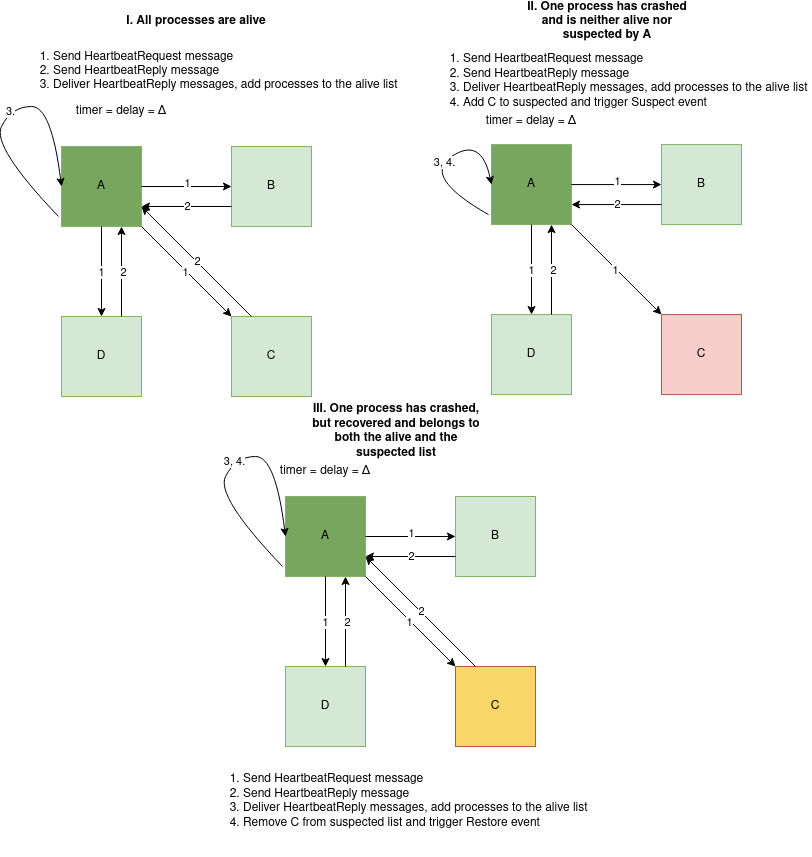

The diagram above was exported from draw.io. Its source (the exported page's mxGraphModel, read from the mxfile embedded in the PNG):
<mxGraphModel dx="1402" dy="730" grid="1" gridSize="10" guides="1" tooltips="1" connect="1" arrows="1" fold="1" page="1" pageScale="1" pageWidth="850" pageHeight="1100" math="0" shadow="0">
  <root>
    <mxCell id="0" />
    <mxCell id="1" parent="0" />
    <mxCell id="PtrqWuawoQSoD1VGYV8C-1" value="A" style="whiteSpace=wrap;html=1;aspect=fixed;fillColor=#78A65F;strokeColor=#82b366;" parent="1" vertex="1">
      <mxGeometry x="90" y="170" width="80" height="80" as="geometry" />
    </mxCell>
    <mxCell id="PtrqWuawoQSoD1VGYV8C-2" value="B" style="whiteSpace=wrap;html=1;aspect=fixed;fillColor=#d5e8d4;strokeColor=#82b366;" parent="1" vertex="1">
      <mxGeometry x="260" y="170" width="80" height="80" as="geometry" />
    </mxCell>
    <mxCell id="PtrqWuawoQSoD1VGYV8C-3" value="D" style="whiteSpace=wrap;html=1;aspect=fixed;fillColor=#d5e8d4;strokeColor=#82b366;" parent="1" vertex="1">
      <mxGeometry x="90" y="340" width="80" height="80" as="geometry" />
    </mxCell>
    <mxCell id="PtrqWuawoQSoD1VGYV8C-4" value="C" style="whiteSpace=wrap;html=1;aspect=fixed;fillColor=#d5e8d4;strokeColor=#82b366;" parent="1" vertex="1">
      <mxGeometry x="260" y="340" width="80" height="80" as="geometry" />
    </mxCell>
    <mxCell id="PtrqWuawoQSoD1VGYV8C-5" value="timer = delay = Δ" style="text;html=1;strokeColor=none;fillColor=none;align=center;verticalAlign=middle;whiteSpace=wrap;rounded=0;" parent="1" vertex="1">
      <mxGeometry x="95" y="120" width="110" height="30" as="geometry" />
    </mxCell>
    <mxCell id="PtrqWuawoQSoD1VGYV8C-6" value="" style="endArrow=classic;html=1;rounded=0;exitX=1;exitY=0.5;exitDx=0;exitDy=0;entryX=0;entryY=0.5;entryDx=0;entryDy=0;" parent="1" source="PtrqWuawoQSoD1VGYV8C-1" target="PtrqWuawoQSoD1VGYV8C-2" edge="1">
      <mxGeometry width="50" height="50" relative="1" as="geometry">
        <mxPoint x="330" y="360" as="sourcePoint" />
        <mxPoint x="380" y="310" as="targetPoint" />
      </mxGeometry>
    </mxCell>
    <mxCell id="PtrqWuawoQSoD1VGYV8C-11" value="1" style="edgeLabel;html=1;align=center;verticalAlign=middle;resizable=0;points=[];" parent="PtrqWuawoQSoD1VGYV8C-6" vertex="1" connectable="0">
      <mxGeometry x="-0.0111" y="4" relative="1" as="geometry">
        <mxPoint as="offset" />
      </mxGeometry>
    </mxCell>
    <mxCell id="PtrqWuawoQSoD1VGYV8C-7" value="" style="endArrow=classic;html=1;rounded=0;exitX=1;exitY=1;exitDx=0;exitDy=0;entryX=0;entryY=0;entryDx=0;entryDy=0;" parent="1" source="PtrqWuawoQSoD1VGYV8C-1" target="PtrqWuawoQSoD1VGYV8C-4" edge="1">
      <mxGeometry width="50" height="50" relative="1" as="geometry">
        <mxPoint x="330" y="360" as="sourcePoint" />
        <mxPoint x="380" y="310" as="targetPoint" />
      </mxGeometry>
    </mxCell>
    <mxCell id="PtrqWuawoQSoD1VGYV8C-10" value="1" style="edgeLabel;html=1;align=center;verticalAlign=middle;resizable=0;points=[];" parent="PtrqWuawoQSoD1VGYV8C-7" vertex="1" connectable="0">
      <mxGeometry x="-0.0031" y="-1" relative="1" as="geometry">
        <mxPoint as="offset" />
      </mxGeometry>
    </mxCell>
    <mxCell id="PtrqWuawoQSoD1VGYV8C-8" value="" style="endArrow=classic;html=1;rounded=0;exitX=0.5;exitY=1;exitDx=0;exitDy=0;entryX=0.5;entryY=0;entryDx=0;entryDy=0;" parent="1" source="PtrqWuawoQSoD1VGYV8C-1" target="PtrqWuawoQSoD1VGYV8C-3" edge="1">
      <mxGeometry width="50" height="50" relative="1" as="geometry">
        <mxPoint x="330" y="360" as="sourcePoint" />
        <mxPoint x="380" y="310" as="targetPoint" />
      </mxGeometry>
    </mxCell>
    <mxCell id="PtrqWuawoQSoD1VGYV8C-12" value="1" style="edgeLabel;html=1;align=center;verticalAlign=middle;resizable=0;points=[];" parent="PtrqWuawoQSoD1VGYV8C-8" vertex="1" connectable="0">
      <mxGeometry x="0.0063" y="-1" relative="1" as="geometry">
        <mxPoint as="offset" />
      </mxGeometry>
    </mxCell>
    <mxCell id="PtrqWuawoQSoD1VGYV8C-9" value="&lt;div align=&quot;left&quot;&gt;&lt;ol&gt;&lt;li&gt;Send HeartbeatRequest message&lt;/li&gt;&lt;li&gt;Send HeartbeatReply message&lt;/li&gt;&lt;li&gt;Deliver HeartbeatReply messages, add processes to the alive list&lt;br&gt;&lt;/li&gt;&lt;/ol&gt;&lt;/div&gt;" style="text;html=1;strokeColor=none;fillColor=none;align=left;verticalAlign=middle;whiteSpace=wrap;rounded=0;" parent="1" vertex="1">
      <mxGeometry x="40" y="40" width="420" height="110" as="geometry" />
    </mxCell>
    <mxCell id="PtrqWuawoQSoD1VGYV8C-13" value="" style="endArrow=classic;html=1;rounded=0;exitX=0.25;exitY=0;exitDx=0;exitDy=0;entryX=1;entryY=0.75;entryDx=0;entryDy=0;" parent="1" source="PtrqWuawoQSoD1VGYV8C-4" target="PtrqWuawoQSoD1VGYV8C-1" edge="1">
      <mxGeometry width="50" height="50" relative="1" as="geometry">
        <mxPoint x="290" y="510" as="sourcePoint" />
        <mxPoint x="340" y="460" as="targetPoint" />
      </mxGeometry>
    </mxCell>
    <mxCell id="PtrqWuawoQSoD1VGYV8C-14" value="2" style="edgeLabel;html=1;align=center;verticalAlign=middle;resizable=0;points=[];" parent="PtrqWuawoQSoD1VGYV8C-13" vertex="1" connectable="0">
      <mxGeometry x="0.0082" y="-1" relative="1" as="geometry">
        <mxPoint as="offset" />
      </mxGeometry>
    </mxCell>
    <mxCell id="PtrqWuawoQSoD1VGYV8C-15" value="" style="endArrow=classic;html=1;rounded=0;exitX=0;exitY=0.75;exitDx=0;exitDy=0;entryX=1;entryY=0.75;entryDx=0;entryDy=0;" parent="1" source="PtrqWuawoQSoD1VGYV8C-2" target="PtrqWuawoQSoD1VGYV8C-1" edge="1">
      <mxGeometry width="50" height="50" relative="1" as="geometry">
        <mxPoint x="560" y="540" as="sourcePoint" />
        <mxPoint x="180" y="200" as="targetPoint" />
      </mxGeometry>
    </mxCell>
    <mxCell id="PtrqWuawoQSoD1VGYV8C-16" value="2" style="edgeLabel;html=1;align=center;verticalAlign=middle;resizable=0;points=[];" parent="PtrqWuawoQSoD1VGYV8C-15" vertex="1" connectable="0">
      <mxGeometry x="0.0082" y="-1" relative="1" as="geometry">
        <mxPoint as="offset" />
      </mxGeometry>
    </mxCell>
    <mxCell id="PtrqWuawoQSoD1VGYV8C-17" value="" style="endArrow=classic;html=1;rounded=0;exitX=0.75;exitY=0;exitDx=0;exitDy=0;entryX=0.75;entryY=1;entryDx=0;entryDy=0;" parent="1" source="PtrqWuawoQSoD1VGYV8C-3" target="PtrqWuawoQSoD1VGYV8C-1" edge="1">
      <mxGeometry width="50" height="50" relative="1" as="geometry">
        <mxPoint x="570" y="550" as="sourcePoint" />
        <mxPoint x="190" y="210" as="targetPoint" />
      </mxGeometry>
    </mxCell>
    <mxCell id="PtrqWuawoQSoD1VGYV8C-18" value="2" style="edgeLabel;html=1;align=center;verticalAlign=middle;resizable=0;points=[];" parent="PtrqWuawoQSoD1VGYV8C-17" vertex="1" connectable="0">
      <mxGeometry x="0.0082" y="-1" relative="1" as="geometry">
        <mxPoint as="offset" />
      </mxGeometry>
    </mxCell>
    <mxCell id="PtrqWuawoQSoD1VGYV8C-19" value="" style="curved=1;endArrow=classic;html=1;rounded=0;entryX=0;entryY=0.5;entryDx=0;entryDy=0;exitX=-0.037;exitY=0.875;exitDx=0;exitDy=0;exitPerimeter=0;" parent="1" source="PtrqWuawoQSoD1VGYV8C-1" target="PtrqWuawoQSoD1VGYV8C-1" edge="1">
      <mxGeometry width="50" height="50" relative="1" as="geometry">
        <mxPoint x="290" y="420" as="sourcePoint" />
        <mxPoint x="340" y="370" as="targetPoint" />
        <Array as="points">
          <mxPoint x="20" y="170" />
          <mxPoint x="40" y="130" />
          <mxPoint x="80" y="130" />
        </Array>
      </mxGeometry>
    </mxCell>
    <mxCell id="PtrqWuawoQSoD1VGYV8C-20" value="3." style="edgeLabel;html=1;align=center;verticalAlign=middle;resizable=0;points=[];" parent="PtrqWuawoQSoD1VGYV8C-19" vertex="1" connectable="0">
      <mxGeometry x="0.0462" y="-1" relative="1" as="geometry">
        <mxPoint as="offset" />
      </mxGeometry>
    </mxCell>
    <mxCell id="PtrqWuawoQSoD1VGYV8C-21" value="A" style="whiteSpace=wrap;html=1;aspect=fixed;fillColor=#78A65F;strokeColor=#82b366;" parent="1" vertex="1">
      <mxGeometry x="520" y="168.07" width="80" height="80" as="geometry" />
    </mxCell>
    <mxCell id="PtrqWuawoQSoD1VGYV8C-22" value="B" style="whiteSpace=wrap;html=1;aspect=fixed;fillColor=#d5e8d4;strokeColor=#82b366;" parent="1" vertex="1">
      <mxGeometry x="690" y="168.07" width="80" height="80" as="geometry" />
    </mxCell>
    <mxCell id="PtrqWuawoQSoD1VGYV8C-23" value="D" style="whiteSpace=wrap;html=1;aspect=fixed;fillColor=#d5e8d4;strokeColor=#82b366;" parent="1" vertex="1">
      <mxGeometry x="520" y="338.07" width="80" height="80" as="geometry" />
    </mxCell>
    <mxCell id="PtrqWuawoQSoD1VGYV8C-24" value="C" style="whiteSpace=wrap;html=1;aspect=fixed;fillColor=#f8cecc;strokeColor=#b85450;" parent="1" vertex="1">
      <mxGeometry x="690" y="338.07" width="80" height="80" as="geometry" />
    </mxCell>
    <mxCell id="PtrqWuawoQSoD1VGYV8C-25" value="timer = delay = Δ" style="text;html=1;strokeColor=none;fillColor=none;align=center;verticalAlign=middle;whiteSpace=wrap;rounded=0;" parent="1" vertex="1">
      <mxGeometry x="505" y="130" width="110" height="30" as="geometry" />
    </mxCell>
    <mxCell id="PtrqWuawoQSoD1VGYV8C-26" value="" style="endArrow=classic;html=1;rounded=0;exitX=1;exitY=0.5;exitDx=0;exitDy=0;entryX=0;entryY=0.5;entryDx=0;entryDy=0;" parent="1" source="PtrqWuawoQSoD1VGYV8C-21" target="PtrqWuawoQSoD1VGYV8C-22" edge="1">
      <mxGeometry width="50" height="50" relative="1" as="geometry">
        <mxPoint x="760" y="358.07" as="sourcePoint" />
        <mxPoint x="810" y="308.07" as="targetPoint" />
      </mxGeometry>
    </mxCell>
    <mxCell id="PtrqWuawoQSoD1VGYV8C-27" value="1" style="edgeLabel;html=1;align=center;verticalAlign=middle;resizable=0;points=[];" parent="PtrqWuawoQSoD1VGYV8C-26" vertex="1" connectable="0">
      <mxGeometry x="-0.0111" y="4" relative="1" as="geometry">
        <mxPoint as="offset" />
      </mxGeometry>
    </mxCell>
    <mxCell id="PtrqWuawoQSoD1VGYV8C-28" value="" style="endArrow=classic;html=1;rounded=0;exitX=1;exitY=1;exitDx=0;exitDy=0;entryX=0;entryY=0;entryDx=0;entryDy=0;" parent="1" source="PtrqWuawoQSoD1VGYV8C-21" target="PtrqWuawoQSoD1VGYV8C-24" edge="1">
      <mxGeometry width="50" height="50" relative="1" as="geometry">
        <mxPoint x="760" y="358.07" as="sourcePoint" />
        <mxPoint x="810" y="308.07" as="targetPoint" />
      </mxGeometry>
    </mxCell>
    <mxCell id="PtrqWuawoQSoD1VGYV8C-29" value="1" style="edgeLabel;html=1;align=center;verticalAlign=middle;resizable=0;points=[];" parent="PtrqWuawoQSoD1VGYV8C-28" vertex="1" connectable="0">
      <mxGeometry x="-0.0031" y="-1" relative="1" as="geometry">
        <mxPoint as="offset" />
      </mxGeometry>
    </mxCell>
    <mxCell id="PtrqWuawoQSoD1VGYV8C-30" value="" style="endArrow=classic;html=1;rounded=0;exitX=0.5;exitY=1;exitDx=0;exitDy=0;entryX=0.5;entryY=0;entryDx=0;entryDy=0;" parent="1" source="PtrqWuawoQSoD1VGYV8C-21" target="PtrqWuawoQSoD1VGYV8C-23" edge="1">
      <mxGeometry width="50" height="50" relative="1" as="geometry">
        <mxPoint x="760" y="358.07" as="sourcePoint" />
        <mxPoint x="810" y="308.07" as="targetPoint" />
      </mxGeometry>
    </mxCell>
    <mxCell id="PtrqWuawoQSoD1VGYV8C-31" value="1" style="edgeLabel;html=1;align=center;verticalAlign=middle;resizable=0;points=[];" parent="PtrqWuawoQSoD1VGYV8C-30" vertex="1" connectable="0">
      <mxGeometry x="0.0063" y="-1" relative="1" as="geometry">
        <mxPoint as="offset" />
      </mxGeometry>
    </mxCell>
    <mxCell id="PtrqWuawoQSoD1VGYV8C-32" value="&lt;div align=&quot;left&quot;&gt;&lt;ol&gt;&lt;li&gt;Send HeartbeatRequest message&lt;/li&gt;&lt;li&gt;Send HeartbeatReply message&lt;/li&gt;&lt;li&gt;Deliver HeartbeatReply messages, add processes to the alive list&lt;/li&gt;&lt;li&gt;Add C to suspected and trigger Suspect event&lt;br&gt;&lt;/li&gt;&lt;/ol&gt;&lt;/div&gt;" style="text;html=1;strokeColor=none;fillColor=none;align=left;verticalAlign=middle;whiteSpace=wrap;rounded=0;" parent="1" vertex="1">
      <mxGeometry x="450" y="50" width="390" height="110" as="geometry" />
    </mxCell>
    <mxCell id="PtrqWuawoQSoD1VGYV8C-35" value="" style="endArrow=classic;html=1;rounded=0;exitX=0;exitY=0.75;exitDx=0;exitDy=0;entryX=1;entryY=0.75;entryDx=0;entryDy=0;" parent="1" source="PtrqWuawoQSoD1VGYV8C-22" target="PtrqWuawoQSoD1VGYV8C-21" edge="1">
      <mxGeometry width="50" height="50" relative="1" as="geometry">
        <mxPoint x="990" y="538.07" as="sourcePoint" />
        <mxPoint x="610" y="198.07" as="targetPoint" />
      </mxGeometry>
    </mxCell>
    <mxCell id="PtrqWuawoQSoD1VGYV8C-36" value="2" style="edgeLabel;html=1;align=center;verticalAlign=middle;resizable=0;points=[];" parent="PtrqWuawoQSoD1VGYV8C-35" vertex="1" connectable="0">
      <mxGeometry x="0.0082" y="-1" relative="1" as="geometry">
        <mxPoint as="offset" />
      </mxGeometry>
    </mxCell>
    <mxCell id="PtrqWuawoQSoD1VGYV8C-37" value="" style="endArrow=classic;html=1;rounded=0;exitX=0.75;exitY=0;exitDx=0;exitDy=0;entryX=0.75;entryY=1;entryDx=0;entryDy=0;" parent="1" source="PtrqWuawoQSoD1VGYV8C-23" target="PtrqWuawoQSoD1VGYV8C-21" edge="1">
      <mxGeometry width="50" height="50" relative="1" as="geometry">
        <mxPoint x="1000" y="548.07" as="sourcePoint" />
        <mxPoint x="620" y="208.07" as="targetPoint" />
      </mxGeometry>
    </mxCell>
    <mxCell id="PtrqWuawoQSoD1VGYV8C-38" value="2" style="edgeLabel;html=1;align=center;verticalAlign=middle;resizable=0;points=[];" parent="PtrqWuawoQSoD1VGYV8C-37" vertex="1" connectable="0">
      <mxGeometry x="0.0082" y="-1" relative="1" as="geometry">
        <mxPoint as="offset" />
      </mxGeometry>
    </mxCell>
    <mxCell id="PtrqWuawoQSoD1VGYV8C-39" value="" style="curved=1;endArrow=classic;html=1;rounded=0;entryX=0;entryY=0.5;entryDx=0;entryDy=0;exitX=-0.037;exitY=0.875;exitDx=0;exitDy=0;exitPerimeter=0;" parent="1" source="PtrqWuawoQSoD1VGYV8C-21" target="PtrqWuawoQSoD1VGYV8C-21" edge="1">
      <mxGeometry width="50" height="50" relative="1" as="geometry">
        <mxPoint x="720" y="450" as="sourcePoint" />
        <mxPoint x="770" y="400" as="targetPoint" />
        <Array as="points">
          <mxPoint x="450" y="200" />
          <mxPoint x="510" y="160" />
        </Array>
      </mxGeometry>
    </mxCell>
    <mxCell id="PtrqWuawoQSoD1VGYV8C-40" value="3, 4." style="edgeLabel;html=1;align=center;verticalAlign=middle;resizable=0;points=[];" parent="PtrqWuawoQSoD1VGYV8C-39" vertex="1" connectable="0">
      <mxGeometry x="0.0462" y="-1" relative="1" as="geometry">
        <mxPoint as="offset" />
      </mxGeometry>
    </mxCell>
    <mxCell id="PtrqWuawoQSoD1VGYV8C-41" value="I. All processes are alive" style="text;html=1;strokeColor=none;fillColor=none;align=center;verticalAlign=middle;whiteSpace=wrap;rounded=0;fontStyle=1" parent="1" vertex="1">
      <mxGeometry x="140" y="30" width="170" height="30" as="geometry" />
    </mxCell>
    <mxCell id="PtrqWuawoQSoD1VGYV8C-42" value="II. One process has crashed and is neither alive nor suspected by A" style="text;html=1;strokeColor=none;fillColor=none;align=center;verticalAlign=middle;whiteSpace=wrap;rounded=0;fontStyle=1" parent="1" vertex="1">
      <mxGeometry x="551" y="30" width="170" height="30" as="geometry" />
    </mxCell>
    <mxCell id="PtrqWuawoQSoD1VGYV8C-43" value="A" style="whiteSpace=wrap;html=1;aspect=fixed;fillColor=#78A65F;strokeColor=#82b366;" parent="1" vertex="1">
      <mxGeometry x="314" y="520" width="80" height="80" as="geometry" />
    </mxCell>
    <mxCell id="PtrqWuawoQSoD1VGYV8C-44" value="B" style="whiteSpace=wrap;html=1;aspect=fixed;fillColor=#d5e8d4;strokeColor=#82b366;" parent="1" vertex="1">
      <mxGeometry x="484" y="520" width="80" height="80" as="geometry" />
    </mxCell>
    <mxCell id="PtrqWuawoQSoD1VGYV8C-45" value="D" style="whiteSpace=wrap;html=1;aspect=fixed;fillColor=#d5e8d4;strokeColor=#82b366;" parent="1" vertex="1">
      <mxGeometry x="314" y="690" width="80" height="80" as="geometry" />
    </mxCell>
    <mxCell id="PtrqWuawoQSoD1VGYV8C-46" value="C" style="whiteSpace=wrap;html=1;aspect=fixed;fillColor=#F8D668;strokeColor=#b85450;" parent="1" vertex="1">
      <mxGeometry x="484" y="690" width="80" height="80" as="geometry" />
    </mxCell>
    <mxCell id="PtrqWuawoQSoD1VGYV8C-47" value="timer = delay = Δ" style="text;html=1;strokeColor=none;fillColor=none;align=center;verticalAlign=middle;whiteSpace=wrap;rounded=0;" parent="1" vertex="1">
      <mxGeometry x="299" y="480" width="110" height="30" as="geometry" />
    </mxCell>
    <mxCell id="PtrqWuawoQSoD1VGYV8C-48" value="" style="endArrow=classic;html=1;rounded=0;exitX=1;exitY=0.5;exitDx=0;exitDy=0;entryX=0;entryY=0.5;entryDx=0;entryDy=0;" parent="1" source="PtrqWuawoQSoD1VGYV8C-43" target="PtrqWuawoQSoD1VGYV8C-44" edge="1">
      <mxGeometry width="50" height="50" relative="1" as="geometry">
        <mxPoint x="554" y="710" as="sourcePoint" />
        <mxPoint x="604" y="660" as="targetPoint" />
      </mxGeometry>
    </mxCell>
    <mxCell id="PtrqWuawoQSoD1VGYV8C-49" value="1" style="edgeLabel;html=1;align=center;verticalAlign=middle;resizable=0;points=[];" parent="PtrqWuawoQSoD1VGYV8C-48" vertex="1" connectable="0">
      <mxGeometry x="-0.0111" y="4" relative="1" as="geometry">
        <mxPoint as="offset" />
      </mxGeometry>
    </mxCell>
    <mxCell id="PtrqWuawoQSoD1VGYV8C-50" value="" style="endArrow=classic;html=1;rounded=0;exitX=1;exitY=1;exitDx=0;exitDy=0;entryX=0;entryY=0;entryDx=0;entryDy=0;" parent="1" source="PtrqWuawoQSoD1VGYV8C-43" target="PtrqWuawoQSoD1VGYV8C-46" edge="1">
      <mxGeometry width="50" height="50" relative="1" as="geometry">
        <mxPoint x="554" y="710" as="sourcePoint" />
        <mxPoint x="604" y="660" as="targetPoint" />
      </mxGeometry>
    </mxCell>
    <mxCell id="PtrqWuawoQSoD1VGYV8C-51" value="1" style="edgeLabel;html=1;align=center;verticalAlign=middle;resizable=0;points=[];" parent="PtrqWuawoQSoD1VGYV8C-50" vertex="1" connectable="0">
      <mxGeometry x="-0.0031" y="-1" relative="1" as="geometry">
        <mxPoint as="offset" />
      </mxGeometry>
    </mxCell>
    <mxCell id="PtrqWuawoQSoD1VGYV8C-52" value="" style="endArrow=classic;html=1;rounded=0;exitX=0.5;exitY=1;exitDx=0;exitDy=0;entryX=0.5;entryY=0;entryDx=0;entryDy=0;" parent="1" source="PtrqWuawoQSoD1VGYV8C-43" target="PtrqWuawoQSoD1VGYV8C-45" edge="1">
      <mxGeometry width="50" height="50" relative="1" as="geometry">
        <mxPoint x="554" y="710" as="sourcePoint" />
        <mxPoint x="604" y="660" as="targetPoint" />
      </mxGeometry>
    </mxCell>
    <mxCell id="PtrqWuawoQSoD1VGYV8C-53" value="1" style="edgeLabel;html=1;align=center;verticalAlign=middle;resizable=0;points=[];" parent="PtrqWuawoQSoD1VGYV8C-52" vertex="1" connectable="0">
      <mxGeometry x="0.0063" y="-1" relative="1" as="geometry">
        <mxPoint as="offset" />
      </mxGeometry>
    </mxCell>
    <mxCell id="PtrqWuawoQSoD1VGYV8C-54" value="" style="endArrow=classic;html=1;rounded=0;exitX=0;exitY=0.75;exitDx=0;exitDy=0;entryX=1;entryY=0.75;entryDx=0;entryDy=0;" parent="1" source="PtrqWuawoQSoD1VGYV8C-44" target="PtrqWuawoQSoD1VGYV8C-43" edge="1">
      <mxGeometry width="50" height="50" relative="1" as="geometry">
        <mxPoint x="784" y="890" as="sourcePoint" />
        <mxPoint x="404" y="550" as="targetPoint" />
      </mxGeometry>
    </mxCell>
    <mxCell id="PtrqWuawoQSoD1VGYV8C-55" value="2" style="edgeLabel;html=1;align=center;verticalAlign=middle;resizable=0;points=[];" parent="PtrqWuawoQSoD1VGYV8C-54" vertex="1" connectable="0">
      <mxGeometry x="0.0082" y="-1" relative="1" as="geometry">
        <mxPoint as="offset" />
      </mxGeometry>
    </mxCell>
    <mxCell id="PtrqWuawoQSoD1VGYV8C-56" value="" style="endArrow=classic;html=1;rounded=0;exitX=0.75;exitY=0;exitDx=0;exitDy=0;entryX=0.75;entryY=1;entryDx=0;entryDy=0;" parent="1" source="PtrqWuawoQSoD1VGYV8C-45" target="PtrqWuawoQSoD1VGYV8C-43" edge="1">
      <mxGeometry width="50" height="50" relative="1" as="geometry">
        <mxPoint x="794" y="900" as="sourcePoint" />
        <mxPoint x="414" y="560" as="targetPoint" />
      </mxGeometry>
    </mxCell>
    <mxCell id="PtrqWuawoQSoD1VGYV8C-57" value="2" style="edgeLabel;html=1;align=center;verticalAlign=middle;resizable=0;points=[];" parent="PtrqWuawoQSoD1VGYV8C-56" vertex="1" connectable="0">
      <mxGeometry x="0.0082" y="-1" relative="1" as="geometry">
        <mxPoint as="offset" />
      </mxGeometry>
    </mxCell>
    <mxCell id="PtrqWuawoQSoD1VGYV8C-58" value="" style="curved=1;endArrow=classic;html=1;rounded=0;entryX=0;entryY=0.5;entryDx=0;entryDy=0;exitX=-0.037;exitY=0.875;exitDx=0;exitDy=0;exitPerimeter=0;" parent="1" source="PtrqWuawoQSoD1VGYV8C-43" target="PtrqWuawoQSoD1VGYV8C-43" edge="1">
      <mxGeometry width="50" height="50" relative="1" as="geometry">
        <mxPoint x="514" y="770" as="sourcePoint" />
        <mxPoint x="564" y="720" as="targetPoint" />
        <Array as="points">
          <mxPoint x="244" y="520" />
          <mxPoint x="264" y="480" />
          <mxPoint x="304" y="480" />
        </Array>
      </mxGeometry>
    </mxCell>
    <mxCell id="PtrqWuawoQSoD1VGYV8C-59" value="3, 4." style="edgeLabel;html=1;align=center;verticalAlign=middle;resizable=0;points=[];" parent="PtrqWuawoQSoD1VGYV8C-58" vertex="1" connectable="0">
      <mxGeometry x="0.0462" y="-1" relative="1" as="geometry">
        <mxPoint as="offset" />
      </mxGeometry>
    </mxCell>
    <mxCell id="PtrqWuawoQSoD1VGYV8C-60" value="III. One process has crashed, but recovered and belongs to both the alive and the suspected list" style="text;html=1;strokeColor=none;fillColor=none;align=center;verticalAlign=middle;whiteSpace=wrap;rounded=0;fontStyle=1" parent="1" vertex="1">
      <mxGeometry x="340" y="440" width="170" height="30" as="geometry" />
    </mxCell>
    <mxCell id="PtrqWuawoQSoD1VGYV8C-61" value="" style="endArrow=classic;html=1;rounded=0;exitX=0.25;exitY=0;exitDx=0;exitDy=0;entryX=1;entryY=0.75;entryDx=0;entryDy=0;" parent="1" source="PtrqWuawoQSoD1VGYV8C-46" target="PtrqWuawoQSoD1VGYV8C-43" edge="1">
      <mxGeometry width="50" height="50" relative="1" as="geometry">
        <mxPoint x="289" y="230" as="sourcePoint" />
        <mxPoint x="179" y="120" as="targetPoint" />
      </mxGeometry>
    </mxCell>
    <mxCell id="PtrqWuawoQSoD1VGYV8C-62" value="2" style="edgeLabel;html=1;align=center;verticalAlign=middle;resizable=0;points=[];" parent="PtrqWuawoQSoD1VGYV8C-61" vertex="1" connectable="0">
      <mxGeometry x="0.0082" y="-1" relative="1" as="geometry">
        <mxPoint as="offset" />
      </mxGeometry>
    </mxCell>
    <mxCell id="PtrqWuawoQSoD1VGYV8C-63" value="&lt;div align=&quot;left&quot;&gt;&lt;ol&gt;&lt;li&gt;Send HeartbeatRequest message&lt;/li&gt;&lt;li&gt;Send HeartbeatReply message&lt;/li&gt;&lt;li&gt;Deliver HeartbeatReply messages, add processes to the alive list&lt;/li&gt;&lt;li&gt;Remove C from suspected list and trigger Restore event&lt;br&gt;&lt;/li&gt;&lt;/ol&gt;&lt;/div&gt;" style="text;html=1;strokeColor=none;fillColor=none;align=left;verticalAlign=middle;whiteSpace=wrap;rounded=0;" parent="1" vertex="1">
      <mxGeometry x="230" y="770" width="390" height="110" as="geometry" />
    </mxCell>
  </root>
</mxGraphModel>